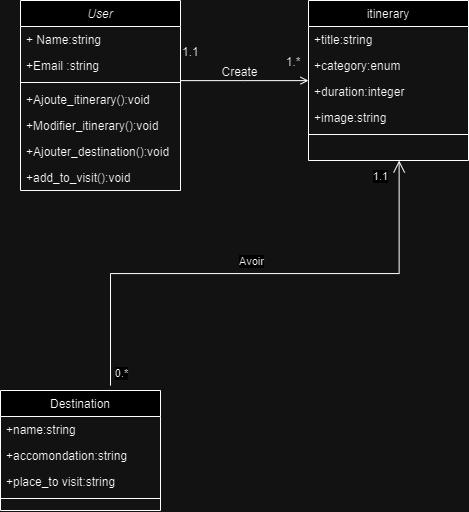

The diagram above was exported from draw.io. Its source (the exported page's mxGraphModel, read from the mxfile embedded in the PNG):
<mxGraphModel dx="1235" dy="614" grid="1" gridSize="10" guides="1" tooltips="1" connect="1" arrows="1" fold="1" page="1" pageScale="1" pageWidth="827" pageHeight="1169" math="0" shadow="0">
  <root>
    <mxCell id="0" />
    <mxCell id="1" parent="0" />
    <mxCell id="2" value="User" style="swimlane;fontStyle=2;align=center;verticalAlign=top;childLayout=stackLayout;horizontal=1;startSize=26;horizontalStack=0;resizeParent=1;resizeLast=0;collapsible=1;marginBottom=0;rounded=0;shadow=0;strokeWidth=1;" vertex="1" parent="1">
      <mxGeometry x="220" y="120" width="160" height="190" as="geometry">
        <mxRectangle x="230" y="140" width="160" height="26" as="alternateBounds" />
      </mxGeometry>
    </mxCell>
    <mxCell id="3" value="+ Name:string" style="text;align=left;verticalAlign=top;spacingLeft=4;spacingRight=4;overflow=hidden;rotatable=0;points=[[0,0.5],[1,0.5]];portConstraint=eastwest;" vertex="1" parent="2">
      <mxGeometry y="26" width="160" height="26" as="geometry" />
    </mxCell>
    <mxCell id="4" value="+Email :string" style="text;align=left;verticalAlign=top;spacingLeft=4;spacingRight=4;overflow=hidden;rotatable=0;points=[[0,0.5],[1,0.5]];portConstraint=eastwest;rounded=0;shadow=0;html=0;" vertex="1" parent="2">
      <mxGeometry y="52" width="160" height="26" as="geometry" />
    </mxCell>
    <mxCell id="5" value="" style="line;html=1;strokeWidth=1;align=left;verticalAlign=middle;spacingTop=-1;spacingLeft=3;spacingRight=3;rotatable=0;labelPosition=right;points=[];portConstraint=eastwest;" vertex="1" parent="2">
      <mxGeometry y="78" width="160" height="8" as="geometry" />
    </mxCell>
    <mxCell id="6" value="+Ajoute_itinerary():void" style="text;align=left;verticalAlign=top;spacingLeft=4;spacingRight=4;overflow=hidden;rotatable=0;points=[[0,0.5],[1,0.5]];portConstraint=eastwest;" vertex="1" parent="2">
      <mxGeometry y="86" width="160" height="26" as="geometry" />
    </mxCell>
    <mxCell id="7" value="+Modifier_itinerary():void" style="text;align=left;verticalAlign=top;spacingLeft=4;spacingRight=4;overflow=hidden;rotatable=0;points=[[0,0.5],[1,0.5]];portConstraint=eastwest;" vertex="1" parent="2">
      <mxGeometry y="112" width="160" height="26" as="geometry" />
    </mxCell>
    <mxCell id="8" value="+Ajouter_destination():void" style="text;align=left;verticalAlign=top;spacingLeft=4;spacingRight=4;overflow=hidden;rotatable=0;points=[[0,0.5],[1,0.5]];portConstraint=eastwest;" vertex="1" parent="2">
      <mxGeometry y="138" width="160" height="26" as="geometry" />
    </mxCell>
    <mxCell id="9" value="+add_to_visit():void" style="text;align=left;verticalAlign=top;spacingLeft=4;spacingRight=4;overflow=hidden;rotatable=0;points=[[0,0.5],[1,0.5]];portConstraint=eastwest;" vertex="1" parent="2">
      <mxGeometry y="164" width="160" height="26" as="geometry" />
    </mxCell>
    <mxCell id="10" value="Destination" style="swimlane;fontStyle=0;align=center;verticalAlign=top;childLayout=stackLayout;horizontal=1;startSize=26;horizontalStack=0;resizeParent=1;resizeLast=0;collapsible=1;marginBottom=0;rounded=0;shadow=0;strokeWidth=1;" vertex="1" parent="1">
      <mxGeometry x="200" y="510" width="160" height="120" as="geometry">
        <mxRectangle x="130" y="380" width="160" height="26" as="alternateBounds" />
      </mxGeometry>
    </mxCell>
    <mxCell id="11" value="+name:string" style="text;align=left;verticalAlign=top;spacingLeft=4;spacingRight=4;overflow=hidden;rotatable=0;points=[[0,0.5],[1,0.5]];portConstraint=eastwest;" vertex="1" parent="10">
      <mxGeometry y="26" width="160" height="26" as="geometry" />
    </mxCell>
    <mxCell id="12" value="+accomondation:string" style="text;align=left;verticalAlign=top;spacingLeft=4;spacingRight=4;overflow=hidden;rotatable=0;points=[[0,0.5],[1,0.5]];portConstraint=eastwest;rounded=0;shadow=0;html=0;" vertex="1" parent="10">
      <mxGeometry y="52" width="160" height="26" as="geometry" />
    </mxCell>
    <mxCell id="13" value="+place_to visit:string" style="text;align=left;verticalAlign=top;spacingLeft=4;spacingRight=4;overflow=hidden;rotatable=0;points=[[0,0.5],[1,0.5]];portConstraint=eastwest;rounded=0;shadow=0;html=0;" vertex="1" parent="10">
      <mxGeometry y="78" width="160" height="26" as="geometry" />
    </mxCell>
    <mxCell id="14" value="" style="line;html=1;strokeWidth=1;align=left;verticalAlign=middle;spacingTop=-1;spacingLeft=3;spacingRight=3;rotatable=0;labelPosition=right;points=[];portConstraint=eastwest;" vertex="1" parent="10">
      <mxGeometry y="104" width="160" height="8" as="geometry" />
    </mxCell>
    <mxCell id="15" value="" style="endArrow=open;endSize=10;endFill=0;shadow=0;strokeWidth=1;rounded=0;curved=0;edgeStyle=elbowEdgeStyle;elbow=vertical;entryX=0.379;entryY=1.032;entryDx=0;entryDy=0;entryPerimeter=0;exitX=0.5;exitY=0;exitDx=0;exitDy=0;" edge="1" parent="1">
      <mxGeometry width="160" relative="1" as="geometry">
        <mxPoint x="310" y="505.17" as="sourcePoint" />
        <mxPoint x="598.6400000000001" y="280.002" as="targetPoint" />
      </mxGeometry>
    </mxCell>
    <mxCell id="16" value="0.*" style="edgeLabel;html=1;align=center;verticalAlign=middle;resizable=0;points=[];" vertex="1" connectable="0" parent="15">
      <mxGeometry x="-0.8989" y="-2" relative="1" as="geometry">
        <mxPoint x="8" y="13" as="offset" />
      </mxGeometry>
    </mxCell>
    <mxCell id="17" value="1.1" style="edgeLabel;html=1;align=center;verticalAlign=middle;resizable=0;points=[];" vertex="1" connectable="0" parent="15">
      <mxGeometry x="0.8939" relative="1" as="geometry">
        <mxPoint x="-19" y="-11" as="offset" />
      </mxGeometry>
    </mxCell>
    <mxCell id="18" value="Avoir" style="edgeLabel;html=1;align=center;verticalAlign=middle;resizable=0;points=[];" vertex="1" connectable="0" parent="15">
      <mxGeometry x="-0.0311" y="-2" relative="1" as="geometry">
        <mxPoint x="3" y="-15" as="offset" />
      </mxGeometry>
    </mxCell>
    <mxCell id="19" value="itinerary" style="swimlane;fontStyle=0;align=center;verticalAlign=top;childLayout=stackLayout;horizontal=1;startSize=26;horizontalStack=0;resizeParent=1;resizeLast=0;collapsible=1;marginBottom=0;rounded=0;shadow=0;strokeWidth=1;" vertex="1" parent="1">
      <mxGeometry x="508" y="120" width="160" height="160" as="geometry">
        <mxRectangle x="550" y="140" width="160" height="26" as="alternateBounds" />
      </mxGeometry>
    </mxCell>
    <mxCell id="20" value="+title:string" style="text;align=left;verticalAlign=top;spacingLeft=4;spacingRight=4;overflow=hidden;rotatable=0;points=[[0,0.5],[1,0.5]];portConstraint=eastwest;" vertex="1" parent="19">
      <mxGeometry y="26" width="160" height="26" as="geometry" />
    </mxCell>
    <mxCell id="21" value="+category:enum" style="text;align=left;verticalAlign=top;spacingLeft=4;spacingRight=4;overflow=hidden;rotatable=0;points=[[0,0.5],[1,0.5]];portConstraint=eastwest;rounded=0;shadow=0;html=0;" vertex="1" parent="19">
      <mxGeometry y="52" width="160" height="26" as="geometry" />
    </mxCell>
    <mxCell id="22" value="+duration:integer" style="text;align=left;verticalAlign=top;spacingLeft=4;spacingRight=4;overflow=hidden;rotatable=0;points=[[0,0.5],[1,0.5]];portConstraint=eastwest;rounded=0;shadow=0;html=0;" vertex="1" parent="19">
      <mxGeometry y="78" width="160" height="26" as="geometry" />
    </mxCell>
    <mxCell id="23" value="+image:string" style="text;align=left;verticalAlign=top;spacingLeft=4;spacingRight=4;overflow=hidden;rotatable=0;points=[[0,0.5],[1,0.5]];portConstraint=eastwest;rounded=0;shadow=0;html=0;" vertex="1" parent="19">
      <mxGeometry y="104" width="160" height="26" as="geometry" />
    </mxCell>
    <mxCell id="24" value="" style="line;html=1;strokeWidth=1;align=left;verticalAlign=middle;spacingTop=-1;spacingLeft=3;spacingRight=3;rotatable=0;labelPosition=right;points=[];portConstraint=eastwest;" vertex="1" parent="19">
      <mxGeometry y="130" width="160" height="8" as="geometry" />
    </mxCell>
    <mxCell id="25" value="" style="endArrow=open;shadow=0;strokeWidth=1;rounded=0;curved=0;endFill=1;edgeStyle=elbowEdgeStyle;elbow=vertical;" edge="1" source="2" target="19" parent="1">
      <mxGeometry x="0.5" y="41" relative="1" as="geometry">
        <mxPoint x="380" y="192" as="sourcePoint" />
        <mxPoint x="540" y="192" as="targetPoint" />
        <mxPoint x="-40" y="32" as="offset" />
      </mxGeometry>
    </mxCell>
    <mxCell id="26" value="1.1" style="resizable=0;align=left;verticalAlign=bottom;labelBackgroundColor=none;fontSize=12;" connectable="0" vertex="1" parent="25">
      <mxGeometry x="-1" relative="1" as="geometry">
        <mxPoint y="-20" as="offset" />
      </mxGeometry>
    </mxCell>
    <mxCell id="27" value="1.*" style="resizable=0;align=right;verticalAlign=bottom;labelBackgroundColor=none;fontSize=12;" connectable="0" vertex="1" parent="25">
      <mxGeometry x="1" relative="1" as="geometry">
        <mxPoint x="-7" y="-10" as="offset" />
      </mxGeometry>
    </mxCell>
    <mxCell id="28" value="Create" style="text;html=1;resizable=0;points=[];;align=center;verticalAlign=middle;labelBackgroundColor=none;rounded=0;shadow=0;strokeWidth=1;fontSize=12;" vertex="1" connectable="0" parent="25">
      <mxGeometry x="0.5" y="49" relative="1" as="geometry">
        <mxPoint x="-38" y="40" as="offset" />
      </mxGeometry>
    </mxCell>
  </root>
</mxGraphModel>